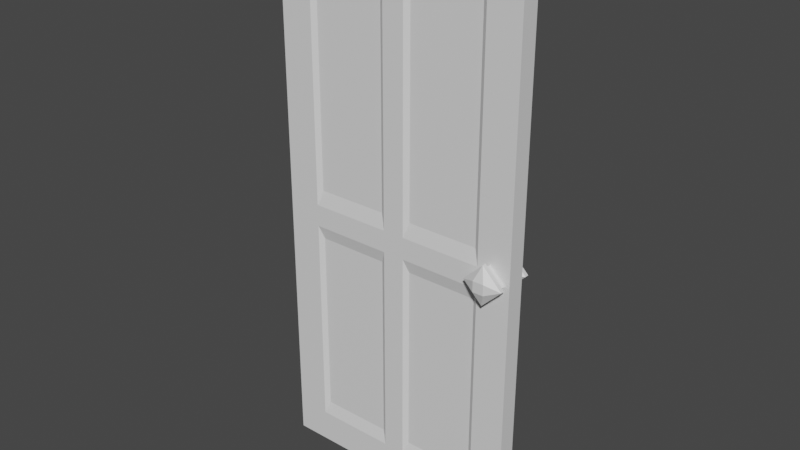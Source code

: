 # Source: Door.blend  (saved by Blender 2.80.75; exported with 4.5.12 LTS)
import bpy
from mathutils import Matrix  # noqa: F401  (used for matrix-valued properties, if any)

bpy.ops.wm.read_factory_settings(use_empty=True)
scene = bpy.context.scene
scene.name = 'Scene'

# ---- collections
col_collection = bpy.data.collections.new('Collection'); scene.collection.children.link(col_collection)

# ---- materials (node trees are filled in below, after node groups)
mat_material = bpy.data.materials.new('Material')
mat_material.alpha_threshold = 0.0
mat_material.use_transparent_shadow = False
mat_material.line_color = (0.0, 0.0, 0.0, 1.0)
mat_material_001 = bpy.data.materials.new('Material.001')
mat_material_001.alpha_threshold = 0.0
mat_material_001.use_transparent_shadow = False
mat_material_001.line_color = (0.0, 0.0, 0.0, 1.0)

# ---- material node trees
mat_material.use_nodes = True; mat_material.node_tree.nodes.clear()
_N = mat_material.node_tree.nodes; _L = mat_material.node_tree.links
n0 = _N.new('ShaderNodeOutputMaterial'); n0.name = 'Material Output'; n0.location = (300, 300)
n1 = _N.new('ShaderNodeBsdfPrincipled'); n1.name = 'Principled BSDF'; n1.location = (10, 300)
n1.distribution = 'GGX'
n1.subsurface_method = 'BURLEY'
n1.inputs[2].default_value = 0.4
n1.inputs[3].default_value = 1.45
n1.inputs[27].default_value = (0.0, 0.0, 0.0, 1.0)
n1.inputs[28].default_value = 1.0
_L.new(n1.outputs[0], n0.inputs[0])
n0.is_active_output = True
mat_material_001.use_nodes = True; mat_material_001.node_tree.nodes.clear()
_N = mat_material_001.node_tree.nodes; _L = mat_material_001.node_tree.links
n0 = _N.new('ShaderNodeOutputMaterial'); n0.name = 'Material Output'; n0.location = (300, 300)
n1 = _N.new('ShaderNodeBsdfPrincipled'); n1.name = 'Principled BSDF'; n1.location = (10, 300)
n1.distribution = 'GGX'
n1.subsurface_method = 'BURLEY'
n1.inputs[2].default_value = 0.4
n1.inputs[3].default_value = 1.45
n1.inputs[27].default_value = (0.0, 0.0, 0.0, 1.0)
n1.inputs[28].default_value = 1.0
_L.new(n1.outputs[0], n0.inputs[0])
n0.is_active_output = True

# ---- world
world_world = bpy.data.worlds.new('World'); scene.world = world_world
world_world.use_nodes = True; world_world.node_tree.nodes.clear()
_N = world_world.node_tree.nodes; _L = world_world.node_tree.links
n0 = _N.new('ShaderNodeOutputWorld'); n0.name = 'World Output'; n0.location = (300, 300)
n1 = _N.new('ShaderNodeBackground'); n1.name = 'Background'; n1.location = (10, 300)
n1.inputs[0].default_value = (0.05088, 0.05088, 0.05088, 1.0)
_L.new(n1.outputs[0], n0.inputs[0])
n0.is_active_output = True
world_world.color = (0.05088, 0.05088, 0.05088)
world_world.use_sun_shadow = False
world_world.sun_shadow_jitter_overblur = 0.0

# ---- meshes
me_cube_002 = bpy.data.meshes.new('Cube.002')
me_cube_002.from_pydata([(5.176, 0.2101, 13.05), (-0.2609, 0.2101, 13.87), (6.005, 0.2101, 0.07688), (-0.2609, 0.2101, 6.564), (-0.2609, 0.009773, 0.07688), (-0.2609, 0.2101, 0.07688), (2.872, 0.2101, 0.07688), (-0.2609, 0.009773, 13.87), (2.872, 0.2101, 13.87), (6.005, 0.2101, 13.87), (6.005, 0.009773, 0.07688), (6.005, 0.009773, 13.87), (6.005, 0.009773, 6.564), (2.872, 0.009773, 0.07688), (6.005, 0.2101, 6.564), (-0.2609, 0.009773, 6.564), (2.872, 0.009773, 13.87), (-0.2609, -0.2406, 6.564), (-0.2609, -0.2406, 13.87), (2.872, -0.2406, 13.87), (2.872, -0.2406, 0.07688), (6.005, -0.2406, 0.07688), (6.005, -0.2406, 6.564), (-0.2609, -0.2406, 0.07688), (6.005, -0.2406, 13.87), (0.5679, -0.2406, 13.05), (0.02328, -0.2406, 13.59), (0.02328, -0.2406, 0.361), (0.5679, -0.2406, 0.9056), (5.176, -0.2406, 13.05), (5.721, -0.2406, 13.59), (5.721, -0.2406, 0.361), (5.176, -0.2406, 0.9056), (0.5679, -0.2406, 6.292), (0.5679, -0.2406, 6.837), (0.02328, -0.2406, 6.564), (3.144, -0.2406, 13.05), (2.872, -0.2406, 13.59), (2.6, -0.2406, 13.05), (2.6, -0.2406, 0.9056), (2.872, -0.2406, 0.361), (3.144, -0.2406, 0.9056), (5.176, -0.2406, 6.837), (5.176, -0.2406, 6.292), (5.721, -0.2406, 6.564), (2.6, -0.2406, 6.837), (2.6, -0.2406, 6.292), (3.144, -0.2406, 6.292), (3.144, -0.2406, 6.837), (2.477, -0.1592, 7.212), (0.6908, -0.1592, 7.212), (0.6908, -0.1592, 5.966), (2.477, -0.1592, 5.966), (5.053, -0.1592, 7.212), (3.267, -0.1592, 7.212), (3.267, -0.1592, 5.966), (5.053, -0.1592, 5.966), (2.477, -0.1592, 1.232), (3.267, -0.1592, 1.232), (2.477, -0.1592, 12.67), (3.267, -0.1592, 12.67), (0.6908, -0.1592, 12.67), (5.053, -0.1592, 1.232), (0.6908, -0.1592, 1.232), (5.053, -0.1592, 12.67), (5.721, 0.2101, 13.59), (5.721, 0.2101, 0.361), (5.176, 0.2101, 0.9056), (0.5679, 0.2101, 13.05), (0.02328, 0.2101, 13.59), (0.02328, 0.2101, 0.361), (0.5679, 0.2101, 0.9056), (5.176, 0.2101, 6.292), (5.176, 0.2101, 6.837), (5.721, 0.2101, 6.564), (2.6, 0.2101, 13.05), (2.872, 0.2101, 13.59), (3.144, 0.2101, 13.05), (3.144, 0.2101, 0.9056), (2.872, 0.2101, 0.361), (2.6, 0.2101, 0.9056), (0.5679, 0.2101, 6.837), (0.5679, 0.2101, 6.292), (0.02328, 0.2101, 6.564), (3.144, 0.2101, 6.837), (3.144, 0.2101, 6.292), (2.6, 0.2101, 6.292), (2.6, 0.2101, 6.837), (3.267, 0.1288, 7.212), (5.053, 0.1288, 7.212), (5.053, 0.1288, 5.966), (3.267, 0.1288, 5.966), (0.6908, 0.1288, 7.212), (2.477, 0.1288, 7.212), (2.477, 0.1288, 5.966), (0.6908, 0.1288, 5.966), (3.267, 0.1288, 1.232), (2.477, 0.1288, 1.232), (3.267, 0.1288, 12.67), (2.477, 0.1288, 12.67), (5.053, 0.1288, 12.67), (0.6908, 0.1288, 1.232), (5.053, 0.1288, 1.232), (0.6908, 0.1288, 12.67)], [], [(16, 7, 18, 19), (26, 37, 19, 18), (70, 79, 6, 5), (79, 66, 2, 6), (13, 10, 21, 20), (12, 11, 24, 22), (10, 12, 22, 21), (85, 72, 90, 91), (65, 76, 8, 9), (4, 13, 20, 23), (0, 73, 89, 100), (69, 83, 3, 1), (66, 74, 14, 2), (80, 71, 101, 97), (76, 69, 1, 8), (68, 75, 99, 103), (23, 17, 15, 4), (17, 18, 7, 15), (40, 27, 23, 20), (44, 31, 21, 22), (30, 44, 22, 24), (11, 16, 19, 24), (83, 70, 5, 3), (72, 73, 74), (46, 33, 51, 52), (27, 35, 17, 23), (29, 36, 60, 64), (25, 34, 50, 61), (41, 32, 62, 58), (37, 30, 24, 19), (31, 40, 20, 21), (33, 34, 35), (36, 37, 38), (39, 40, 41), (42, 43, 44), (45, 46, 47, 48), (45, 34, 33, 46), (42, 48, 47, 43), (46, 39, 41, 47), (38, 45, 48, 36), (34, 25, 26, 35), (37, 26, 25, 38), (40, 31, 32, 41), (43, 32, 31, 44), (28, 33, 35, 27), (30, 37, 36, 29), (27, 40, 39, 28), (29, 42, 44, 30), (35, 26, 18, 17), (49, 59, 61, 50), (62, 56, 55, 58), (57, 52, 51, 63), (53, 64, 60, 54), (32, 43, 56, 62), (48, 42, 53, 54), (28, 39, 57, 63), (43, 47, 55, 56), (42, 29, 64, 53), (39, 46, 52, 57), (33, 28, 63, 51), (38, 25, 61, 59), (47, 41, 58, 55), (45, 38, 59, 49), (36, 48, 54, 60), (34, 45, 49, 50), (75, 76, 77), (78, 79, 80), (81, 82, 83), (84, 85, 86, 87), (84, 73, 72, 85), (81, 87, 86, 82), (85, 78, 80, 86), (77, 84, 87, 75), (73, 0, 65, 74), (76, 65, 0, 77), (79, 70, 71, 80), (82, 71, 70, 83), (67, 72, 74, 66), (69, 76, 75, 68), (66, 79, 78, 67), (68, 81, 83, 69), (74, 65, 9, 14), (88, 98, 100, 89), (101, 95, 94, 97), (96, 91, 90, 102), (92, 103, 99, 93), (71, 82, 95, 101), (87, 81, 92, 93), (67, 78, 96, 102), (82, 86, 94, 95), (81, 68, 103, 92), (78, 85, 91, 96), (72, 67, 102, 90), (77, 0, 100, 98), (86, 80, 97, 94), (84, 77, 98, 88), (75, 87, 93, 99), (73, 84, 88, 89), (9, 8, 16, 11), (8, 1, 7, 16), (3, 15, 7, 1), (5, 4, 15, 3), (4, 5, 6, 13), (13, 6, 2, 10), (12, 10, 2, 14), (11, 12, 14, 9)])
_uv = me_cube_002.uv_layers.new(name='UVMap')
_uv.uv.foreach_set('vector', [0.6019, 0.125, 0.625, 0.125, 0.625, 0.25, 0.6019, 0.25, 0.6199, 0.4979, 0.6199, 0.4769, 0.625, 0.4769, 0.625, 0.5, 0.3801, 0.4558, 0.3801, 0.4769, 0.375, 0.4769, 0.375, 0.4537, 0.3801, 0.4769, 0.3801, 0.4979, 0.375, 0.5, 0.375, 0.4769, 0.3981, 0.875, 0.4213, 0.875, 0.4213, 1.0, 0.3981, 1.0, 0.5116, 0.5509, 0.6019, 0.2269, 0.625, 0.4537, 0.5231, 0.7269, 0.4213, 0.875, 0.5116, 0.5509, 0.5231, 0.7269, 0.4213, 1.0, 0.4947, 0.4789, 0.4947, 0.4939, 0.4947, 0.4939, 0.4947, 0.4789, 0.6199, 0.4979, 0.6199, 0.4769, 0.625, 0.4769, 0.625, 0.5, 0.375, 0.875, 0.3981, 0.875, 0.3981, 1.0, 0.375, 1.0, 0.6103, 0.4939, 0.5046, 0.4939, 0.5046, 0.4939, 0.6103, 0.4939, 0.6199, 0.4558, 0.5, 0.4558, 0.5, 0.4537, 0.625, 0.4537, 0.3801, 0.4979, 0.5, 0.4979, 0.5, 0.5, 0.375, 0.5, 0.3904, 0.4749, 0.3904, 0.4599, 0.3904, 0.4599, 0.3904, 0.4749, 0.6199, 0.4769, 0.6199, 0.4558, 0.625, 0.4537, 0.625, 0.4769, 0.6103, 0.4599, 0.6103, 0.4749, 0.6103, 0.4749, 0.6103, 0.4599, 0.375, 0.5, 0.5, 0.5, 0.5, 0.625, 0.375, 0.625, 0.5, 0.5, 0.625, 0.5, 0.625, 0.625, 0.5, 0.625, 0.3801, 0.4769, 0.3801, 0.4979, 0.375, 0.5, 0.375, 0.4769, 0.5, 0.4558, 0.3801, 0.4558, 0.375, 0.4537, 0.5, 0.4537, 0.6199, 0.4558, 0.5, 0.4558, 0.5, 0.4537, 0.625, 0.4537, 0.5787, 0.125, 0.6019, 0.125, 0.6019, 0.25, 0.5787, 0.25, 0.5, 0.4558, 0.3801, 0.4558, 0.375, 0.4537, 0.5, 0.4537, 0.4947, 0.4939, 0.5046, 0.4939, 0.5, 0.4979, 0.4947, 0.4789, 0.4947, 0.4939, 0.4947, 0.4939, 0.4947, 0.4789, 0.3801, 0.4979, 0.5, 0.4979, 0.5, 0.5, 0.375, 0.5, 0.6103, 0.4599, 0.6103, 0.4749, 0.6103, 0.4749, 0.6103, 0.4599, 0.6103, 0.4939, 0.5046, 0.4939, 0.5046, 0.4939, 0.6103, 0.4939, 0.3904, 0.4749, 0.3904, 0.4599, 0.3904, 0.4599, 0.3904, 0.4749, 0.6199, 0.4769, 0.6199, 0.4558, 0.625, 0.4537, 0.625, 0.4769, 0.3801, 0.4558, 0.3801, 0.4769, 0.375, 0.4769, 0.375, 0.4537, 0.4947, 0.4939, 0.5046, 0.4939, 0.5, 0.4979, 0.6103, 0.4749, 0.6199, 0.4769, 0.6103, 0.4789, 0.3904, 0.4789, 0.3801, 0.4769, 0.3904, 0.4749, 0.5046, 0.4599, 0.4947, 0.4599, 0.5, 0.4558, 0.5046, 0.4789, 0.4947, 0.4789, 0.4947, 0.4749, 0.5046, 0.4749, 0.5046, 0.4789, 0.5046, 0.4939, 0.4947, 0.4939, 0.4947, 0.4789, 0.5046, 0.4599, 0.5046, 0.4749, 0.4947, 0.4749, 0.4947, 0.4599, 0.4947, 0.4789, 0.3904, 0.4789, 0.3904, 0.4749, 0.4947, 0.4749, 0.6103, 0.4789, 0.5046, 0.4789, 0.5046, 0.4749, 0.6103, 0.4749, 0.5046, 0.4939, 0.6103, 0.4939, 0.6199, 0.4979, 0.5, 0.4979, 0.6199, 0.4769, 0.6199, 0.4979, 0.6103, 0.4939, 0.6103, 0.4789, 0.3801, 0.4769, 0.3801, 0.4558, 0.3904, 0.4599, 0.3904, 0.4749, 0.4947, 0.4599, 0.3904, 0.4599, 0.3801, 0.4558, 0.5, 0.4558, 0.3904, 0.4939, 0.4947, 0.4939, 0.5, 0.4979, 0.3801, 0.4979, 0.6199, 0.4558, 0.6199, 0.4769, 0.6103, 0.4749, 0.6103, 0.4599, 0.3801, 0.4979, 0.3801, 0.4769, 0.3904, 0.4789, 0.3904, 0.4939, 0.6103, 0.4599, 0.5046, 0.4599, 0.5, 0.4558, 0.6199, 0.4558, 0.5, 0.4979, 0.6199, 0.4979, 0.625, 0.5, 0.5, 0.5, 0.5046, 0.4789, 0.6103, 0.4789, 0.6103, 0.4939, 0.5046, 0.4939, 0.3904, 0.4599, 0.4947, 0.4599, 0.4947, 0.4749, 0.3904, 0.4749, 0.3904, 0.4789, 0.4947, 0.4789, 0.4947, 0.4939, 0.3904, 0.4939, 0.5046, 0.4599, 0.6103, 0.4599, 0.6103, 0.4749, 0.5046, 0.4749, 0.3904, 0.4599, 0.4947, 0.4599, 0.4947, 0.4599, 0.3904, 0.4599, 0.5046, 0.4749, 0.5046, 0.4599, 0.5046, 0.4599, 0.5046, 0.4749, 0.3904, 0.4939, 0.3904, 0.4789, 0.3904, 0.4789, 0.3904, 0.4939, 0.4947, 0.4599, 0.4947, 0.4749, 0.4947, 0.4749, 0.4947, 0.4599, 0.5046, 0.4599, 0.6103, 0.4599, 0.6103, 0.4599, 0.5046, 0.4599, 0.3904, 0.4789, 0.4947, 0.4789, 0.4947, 0.4789, 0.3904, 0.4789, 0.4947, 0.4939, 0.3904, 0.4939, 0.3904, 0.4939, 0.4947, 0.4939, 0.6103, 0.4789, 0.6103, 0.4939, 0.6103, 0.4939, 0.6103, 0.4789, 0.4947, 0.4749, 0.3904, 0.4749, 0.3904, 0.4749, 0.4947, 0.4749, 0.5046, 0.4789, 0.6103, 0.4789, 0.6103, 0.4789, 0.5046, 0.4789, 0.6103, 0.4749, 0.5046, 0.4749, 0.5046, 0.4749, 0.6103, 0.4749, 0.5046, 0.4939, 0.5046, 0.4789, 0.5046, 0.4789, 0.5046, 0.4939, 0.6103, 0.4749, 0.6199, 0.4769, 0.6103, 0.4789, 0.3904, 0.4789, 0.3801, 0.4769, 0.3904, 0.4749, 0.5046, 0.4599, 0.4947, 0.4599, 0.5, 0.4558, 0.5046, 0.4789, 0.4947, 0.4789, 0.4947, 0.4749, 0.5046, 0.4749, 0.5046, 0.4789, 0.5046, 0.4939, 0.4947, 0.4939, 0.4947, 0.4789, 0.5046, 0.4599, 0.5046, 0.4749, 0.4947, 0.4749, 0.4947, 0.4599, 0.4947, 0.4789, 0.3904, 0.4789, 0.3904, 0.4749, 0.4947, 0.4749, 0.6103, 0.4789, 0.5046, 0.4789, 0.5046, 0.4749, 0.6103, 0.4749, 0.5046, 0.4939, 0.6103, 0.4939, 0.6199, 0.4979, 0.5, 0.4979, 0.6199, 0.4769, 0.6199, 0.4979, 0.6103, 0.4939, 0.6103, 0.4789, 0.3801, 0.4769, 0.3801, 0.4558, 0.3904, 0.4599, 0.3904, 0.4749, 0.4947, 0.4599, 0.3904, 0.4599, 0.3801, 0.4558, 0.5, 0.4558, 0.3904, 0.4939, 0.4947, 0.4939, 0.5, 0.4979, 0.3801, 0.4979, 0.6199, 0.4558, 0.6199, 0.4769, 0.6103, 0.4749, 0.6103, 0.4599, 0.3801, 0.4979, 0.3801, 0.4769, 0.3904, 0.4789, 0.3904, 0.4939, 0.6103, 0.4599, 0.5046, 0.4599, 0.5, 0.4558, 0.6199, 0.4558, 0.5, 0.4979, 0.6199, 0.4979, 0.625, 0.5, 0.5, 0.5, 0.5046, 0.4789, 0.6103, 0.4789, 0.6103, 0.4939, 0.5046, 0.4939, 0.3904, 0.4599, 0.4947, 0.4599, 0.4947, 0.4749, 0.3904, 0.4749, 0.3904, 0.4789, 0.4947, 0.4789, 0.4947, 0.4939, 0.3904, 0.4939, 0.5046, 0.4599, 0.6103, 0.4599, 0.6103, 0.4749, 0.5046, 0.4749, 0.3904, 0.4599, 0.4947, 0.4599, 0.4947, 0.4599, 0.3904, 0.4599, 0.5046, 0.4749, 0.5046, 0.4599, 0.5046, 0.4599, 0.5046, 0.4749, 0.3904, 0.4939, 0.3904, 0.4789, 0.3904, 0.4789, 0.3904, 0.4939, 0.4947, 0.4599, 0.4947, 0.4749, 0.4947, 0.4749, 0.4947, 0.4599, 0.5046, 0.4599, 0.6103, 0.4599, 0.6103, 0.4599, 0.5046, 0.4599, 0.3904, 0.4789, 0.4947, 0.4789, 0.4947, 0.4789, 0.3904, 0.4789, 0.4947, 0.4939, 0.3904, 0.4939, 0.3904, 0.4939, 0.4947, 0.4939, 0.6103, 0.4789, 0.6103, 0.4939, 0.6103, 0.4939, 0.6103, 0.4789, 0.4947, 0.4749, 0.3904, 0.4749, 0.3904, 0.4749, 0.4947, 0.4749, 0.5046, 0.4789, 0.6103, 0.4789, 0.6103, 0.4789, 0.5046, 0.4789, 0.6103, 0.4749, 0.5046, 0.4749, 0.5046, 0.4749, 0.6103, 0.4749, 0.5046, 0.4939, 0.5046, 0.4789, 0.5046, 0.4789, 0.5046, 0.4939, 0.625, 0.5, 0.625, 0.4769, 0.6019, 0.125, 0.5787, 0.125, 0.625, 0.4769, 0.625, 0.4537, 0.625, 0.125, 0.6019, 0.125, 0.5, 0.4537, 0.5, 0.625, 0.625, 0.625, 0.625, 0.4537, 0.375, 0.4537, 0.375, 0.625, 0.5, 0.625, 0.5, 0.4537, 0.375, 0.625, 0.375, 0.4537, 0.375, 0.4769, 0.3981, 0.875, 0.3981, 0.875, 0.375, 0.4769, 0.375, 0.5, 0.4213, 0.875, 0.5116, 0.5509, 0.4213, 0.875, 0.375, 0.5, 0.5, 0.5, 0.5787, 0.125, 0.5116, 0.5509, 0.5, 0.5, 0.625, 0.5])
me_cube_002.materials.append(mat_material)
me_cube_002.use_remesh_preserve_volume = False
me_cube_002.use_remesh_preserve_attributes = False
me_cube_002.use_mirror_vertex_groups = False
me_cube_002.update()
me_circle_002 = bpy.data.meshes.new('Circle.002')
me_circle_002.from_pydata([(-0.1477, -0.0287, 4.768e-07), (1.157e-07, -0.0287, -0.1476), (1.387e-07, -0.0287, 0.1477), (0.1477, -0.0287, 4.768e-07), (-0.1477, 0.0004272, 4.768e-07), (1.173e-07, 0.0004272, -0.1476), (1.402e-07, 0.0004272, 0.1477), (0.1477, 0.0004272, 4.768e-07), (-0.1167, 0.02169, 4.768e-07), (1.197e-07, 0.02169, -0.1167), (1.378e-07, 0.02169, 0.1167), (0.1167, 0.02169, 4.768e-07), (-0.1167, 0.08152, 4.768e-07), (1.212e-07, 0.08152, -0.1167), (1.394e-07, 0.08152, 0.1167), (0.1167, 0.08152, 4.768e-07), (0.04011, -0.07495, 0.04011), (-0.04011, -0.07495, 0.04011), (-0.04011, -0.07495, -0.04011), (0.04011, -0.07495, -0.04011)], [], [(3, 19, 18, 1), (7, 11, 10, 6), (1, 5, 7, 3), (2, 6, 4, 0), (3, 7, 6, 2), (0, 4, 5, 1), (8, 12, 13, 9), (4, 8, 9, 5), (5, 9, 11, 7), (6, 10, 8, 4), (12, 14, 15, 13), (9, 13, 15, 11), (10, 14, 12, 8), (11, 15, 14, 10), (17, 18, 19, 16), (0, 17, 16, 2), (2, 16, 19, 3), (1, 18, 17, 0)])
_uv = me_circle_002.uv_layers.new(name='UVMap')
_uv.uv.foreach_set('vector', [1.0, 1.0, 1.0, 1.0, 1.0, 0.0, 1.0, 0.0, 1.0, 1.0, 1.0, 1.0, 0.0, 1.0, 0.0, 1.0, 1.0, 0.0, 1.0, 0.0, 1.0, 1.0, 1.0, 1.0, 0.0, 1.0, 0.0, 1.0, 0.0, 0.0, 0.0, 0.0, 1.0, 1.0, 1.0, 1.0, 0.0, 1.0, 0.0, 1.0, 0.0, 0.0, 0.0, 0.0, 1.0, 0.0, 1.0, 0.0, 0.0, 0.0, 0.0, 0.0, 1.0, 0.0, 1.0, 0.0, 0.0, 0.0, 0.0, 0.0, 1.0, 0.0, 1.0, 0.0, 1.0, 0.0, 1.0, 0.0, 1.0, 1.0, 1.0, 1.0, 0.0, 1.0, 0.0, 1.0, 0.0, 0.0, 0.0, 0.0, 0.0, 0.0, 0.0, 1.0, 1.0, 1.0, 1.0, 0.0, 1.0, 0.0, 1.0, 0.0, 1.0, 1.0, 1.0, 1.0, 0.0, 1.0, 0.0, 1.0, 0.0, 0.0, 0.0, 0.0, 1.0, 1.0, 1.0, 1.0, 0.0, 1.0, 0.0, 1.0, 0.0, 0.0, 1.0, 0.0, 1.0, 1.0, 0.0, 1.0, 0.0, 0.0, 0.0, 0.0, 0.0, 1.0, 0.0, 1.0, 0.0, 1.0, 0.0, 1.0, 1.0, 1.0, 1.0, 1.0, 1.0, 0.0, 1.0, 0.0, 0.0, 0.0, 0.0, 0.0])
me_circle_002.materials.append(mat_material_001)
me_circle_002.use_remesh_preserve_volume = False
me_circle_002.use_remesh_preserve_attributes = False
me_circle_002.use_mirror_vertex_groups = False
me_circle_002.update()
me_circle_000 = bpy.data.meshes.new('Circle.000')
me_circle_000.from_pydata([(-0.1477, -0.0287, 4.768e-07), (1.157e-07, -0.0287, -0.1476), (1.387e-07, -0.0287, 0.1477), (0.1477, -0.0287, 4.768e-07), (-0.1477, 0.0004272, 4.768e-07), (1.173e-07, 0.0004272, -0.1476), (1.402e-07, 0.0004272, 0.1477), (0.1477, 0.0004272, 4.768e-07), (-0.1167, 0.02169, 4.768e-07), (1.197e-07, 0.02169, -0.1167), (1.378e-07, 0.02169, 0.1167), (0.1167, 0.02169, 4.768e-07), (-0.1167, 0.08152, 4.768e-07), (1.212e-07, 0.08152, -0.1167), (1.394e-07, 0.08152, 0.1167), (0.1167, 0.08152, 4.768e-07), (0.04011, -0.07495, 0.04011), (-0.04011, -0.07495, 0.04011), (-0.04011, -0.07495, -0.04011), (0.04011, -0.07495, -0.04011)], [], [(3, 19, 18, 1), (7, 11, 10, 6), (1, 5, 7, 3), (2, 6, 4, 0), (3, 7, 6, 2), (0, 4, 5, 1), (8, 12, 13, 9), (4, 8, 9, 5), (5, 9, 11, 7), (6, 10, 8, 4), (12, 14, 15, 13), (9, 13, 15, 11), (10, 14, 12, 8), (11, 15, 14, 10), (17, 18, 19, 16), (0, 17, 16, 2), (2, 16, 19, 3), (1, 18, 17, 0)])
_uv = me_circle_000.uv_layers.new(name='UVMap')
_uv.uv.foreach_set('vector', [1.0, 1.0, 1.0, 1.0, 1.0, 0.0, 1.0, 0.0, 1.0, 1.0, 1.0, 1.0, 0.0, 1.0, 0.0, 1.0, 1.0, 0.0, 1.0, 0.0, 1.0, 1.0, 1.0, 1.0, 0.0, 1.0, 0.0, 1.0, 0.0, 0.0, 0.0, 0.0, 1.0, 1.0, 1.0, 1.0, 0.0, 1.0, 0.0, 1.0, 0.0, 0.0, 0.0, 0.0, 1.0, 0.0, 1.0, 0.0, 0.0, 0.0, 0.0, 0.0, 1.0, 0.0, 1.0, 0.0, 0.0, 0.0, 0.0, 0.0, 1.0, 0.0, 1.0, 0.0, 1.0, 0.0, 1.0, 0.0, 1.0, 1.0, 1.0, 1.0, 0.0, 1.0, 0.0, 1.0, 0.0, 0.0, 0.0, 0.0, 0.0, 0.0, 0.0, 1.0, 1.0, 1.0, 1.0, 0.0, 1.0, 0.0, 1.0, 0.0, 1.0, 1.0, 1.0, 1.0, 0.0, 1.0, 0.0, 1.0, 0.0, 0.0, 0.0, 0.0, 1.0, 1.0, 1.0, 1.0, 0.0, 1.0, 0.0, 1.0, 0.0, 0.0, 1.0, 0.0, 1.0, 1.0, 0.0, 1.0, 0.0, 0.0, 0.0, 0.0, 0.0, 1.0, 0.0, 1.0, 0.0, 1.0, 0.0, 1.0, 1.0, 1.0, 1.0, 1.0, 1.0, 0.0, 1.0, 0.0, 0.0, 0.0, 0.0, 0.0])
me_circle_000.materials.append(mat_material_001)
me_circle_000.use_remesh_preserve_volume = False
me_circle_000.use_remesh_preserve_attributes = False
me_circle_000.use_mirror_vertex_groups = False
me_circle_000.update()

# ---- objects
ob_cube_002 = bpy.data.objects.new('Cube.002', me_cube_002)
ob_circle_002 = bpy.data.objects.new('Circle.002', me_circle_002)
ob_circle_000 = bpy.data.objects.new('Circle.000', me_circle_000)

# ---- transforms, parenting, visibility, modifiers, constraints
ob_cube_002.location = (-2.743, 0.0, 0.0)
ob_cube_002.lock_rotations_4d = False
ob_cube_002.empty_display_type = 'ARROWS'
ob_cube_002.lineart.crease_threshold = 0.0
ob_circle_002.location = (2.749, -0.4011, 6.61)
ob_circle_002.scale = (3.304, 3.304, 3.304)
ob_circle_002.lineart.crease_threshold = 0.0
ob_circle_000.location = (2.749, 0.3883, 6.61)
ob_circle_000.rotation_euler = (3.142, -0.0, 0.0)
ob_circle_000.scale = (3.304, 3.304, 3.304)
ob_circle_000.lineart.crease_threshold = 0.0

# ---- collection membership
col_collection.objects.link(ob_cube_002)
col_collection.objects.link(ob_circle_002)
col_collection.objects.link(ob_circle_000)

# ---- scene / render settings (as saved in the file)
scene.frame_start = 1; scene.frame_end = 250; scene.frame_set(1)
scene.render.engine = 'BLENDER_EEVEE_NEXT'
scene.cycles.use_denoising = False
scene.cycles.samples = 128
scene.cycles.sampling_pattern = 'TABULATED_SOBOL'
scene.cycles.use_adaptive_sampling = False
scene.cycles.use_light_tree = False
scene.view_settings.view_transform = 'Filmic'
bpy.context.view_layer.update()

# ---- added for rendering (the .blend has no active camera and no usable light): camera, sun
cam_auto = bpy.data.cameras.new('AutoCamera')
cam_auto.lens = 50.0
cam_auto.sensor_width = 36.0
cam_auto.clip_end = 1000.0
ob_auto_camera = bpy.data.objects.new('AutoCamera', cam_auto)
scene.collection.objects.link(ob_auto_camera)
ob_auto_camera.location = (14.1993, -16.8909, 18.2318)
ob_auto_camera.rotation_euler = (1.09748, -7.21219e-08, 0.694738)
scene.camera = ob_auto_camera
light_auto_sun = bpy.data.lights.new('AutoSun', 'SUN')
light_auto_sun.energy = 3.0
light_auto_sun.angle = 0.0523599
ob_auto_sun = bpy.data.objects.new('AutoSun', light_auto_sun)
scene.collection.objects.link(ob_auto_sun)
ob_auto_sun.rotation_euler = (0.872665, 0.174533, 0.523599)
bpy.context.view_layer.update()
